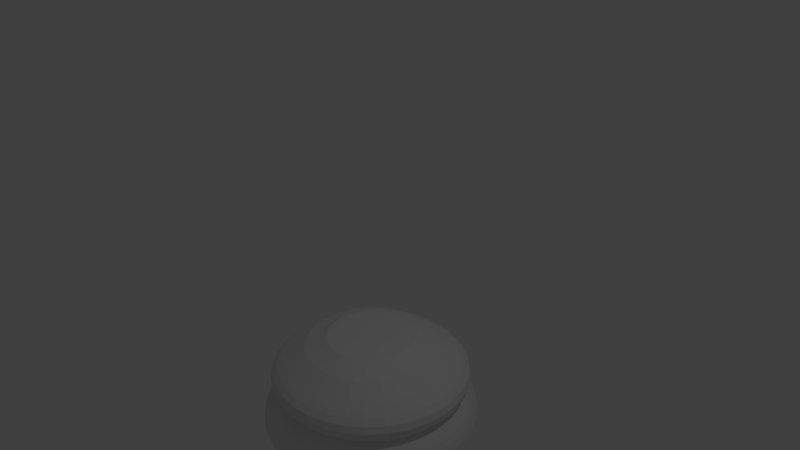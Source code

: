 # Source: chestpiecebase.blend  (saved by Blender 2.78.0; exported with 4.5.12 LTS)
import bpy
from mathutils import Matrix  # noqa: F401  (used for matrix-valued properties, if any)

bpy.ops.wm.read_factory_settings(use_empty=True)
scene = bpy.context.scene
scene.name = 'Scene'

# ---- collections
col_collection_1 = bpy.data.collections.new('Collection 1'); scene.collection.children.link(col_collection_1)

# ---- world
world_world = bpy.data.worlds.new('World'); scene.world = world_world
world_world.color = (0.05088, 0.05088, 0.05088)
world_world.use_sun_shadow = False
world_world.sun_shadow_jitter_overblur = 0.0
world_world.cycles.sampling_method = 'MANUAL'

# ---- cameras
cam_camera = bpy.data.cameras.new('Camera')
cam_camera.clip_end = 100.0
cam_camera.lens = 35.0
cam_camera.sensor_width = 32.0
cam_camera.sensor_height = 18.0
cam_camera.ortho_scale = 7.314
cam_camera.dof.focus_distance = 0.0
cam_camera.dof.aperture_fstop = 128.0

# ---- lights
light_lamp = bpy.data.lights.new('Lamp', 'POINT')
light_lamp.transmission_factor = 0.0
light_lamp.cutoff_distance = 30.0
light_lamp.energy = 100.0
light_lamp.shadow_buffer_clip_start = 1.001
light_lamp.shadow_soft_size = 0.1
light_lamp.shadow_maximum_resolution = 0.006
light_lamp.use_absolute_resolution = True

# ---- meshes
me_cylinder_001 = bpy.data.meshes.new('Cylinder.001')
me_cylinder_001.from_pydata([(-0.1167, 0.5865, 0.264), (-0.2926, 1.471, -0.9984), (-0.2288, 0.5525, 0.264), (-0.574, 1.386, -0.9984), (-0.3322, 0.4972, 0.264), (-0.8334, 1.247, -0.9984), (-0.4228, 0.4228, 0.264), (-1.061, 1.061, -0.9984), (-0.4972, 0.3322, 0.264), (-1.247, 0.8334, -0.9984), (-0.5525, 0.2288, 0.264), (-1.386, 0.574, -0.9984), (-0.5865, 0.1167, 0.264), (-1.471, 0.2926, -0.9984), (-0.598, 8.267e-07, 0.264), (-1.5, 1.448e-06, -0.9984), (-0.5865, -0.1167, 0.264), (-1.471, -0.2926, -0.9984), (-0.5525, -0.2288, 0.264), (-1.386, -0.574, -0.9984), (-0.4972, -0.3322, 0.264), (-1.247, -0.8334, -0.9984), (-0.4228, -0.4228, 0.264), (-1.061, -1.061, -0.9984), (-0.3322, -0.4972, 0.264), (-0.8334, -1.247, -0.9984), (-0.2288, -0.5525, 0.264), (-0.574, -1.386, -0.9984), (-0.1167, -0.5865, 0.264), (-0.2926, -1.471, -0.9984), (-1.12e-07, -0.598, 0.264), (-4.888e-07, -1.5, -0.9984), (0.1167, -0.5865, 0.264), (0.2926, -1.471, -0.9984), (0.2288, -0.5525, 0.264), (0.574, -1.386, -0.9984), (0.3322, -0.4972, 0.264), (0.8334, -1.247, -0.9984), (0.4228, -0.4228, 0.264), (1.061, -1.061, -0.9984), (0.4972, -0.3322, 0.264), (1.247, -0.8334, -0.9984), (0.5525, -0.2288, 0.264), (1.386, -0.574, -0.9984), (0.5865, -0.1167, 0.264), (1.471, -0.2926, -0.9984), (0.598, 2.95e-07, 0.264), (1.5, 1.132e-07, -0.9984), (0.5865, 0.1167, 0.264), (1.471, 0.2926, -0.9984), (0.5525, 0.2288, 0.264), (1.386, 0.574, -0.9984), (0.4972, 0.3322, 0.264), (1.247, 0.8334, -0.9984), (0.4228, 0.4228, 0.264), (1.061, 1.061, -0.9984), (0.3322, 0.4972, 0.264), (0.8334, 1.247, -0.9984), (0.2288, 0.5525, 0.264), (0.574, 1.386, -0.9984), (0.1167, 0.5865, 0.264), (0.2926, 1.471, -0.9984), (6.683e-08, 0.598, 0.264), (0.0, 1.5, -0.9984), (2.99e-08, 1.247, -0.5243), (3.233e-08, 1.226, -0.08658), (7.067e-08, 0.901, 0.1323), (0.1758, 0.8837, 0.1323), (0.2392, 1.202, -0.08658), (0.2432, 1.223, -0.5243), (0.3448, 0.8324, 0.1323), (0.4691, 1.133, -0.08658), (0.477, 1.152, -0.5243), (0.5006, 0.7491, 0.1323), (0.6811, 1.019, -0.08658), (0.6925, 1.036, -0.5243), (0.7491, 0.5006, 0.1323), (1.019, 0.6811, -0.08658), (1.036, 0.6925, -0.5243), (0.6371, 0.6371, 0.1323), (0.8669, 0.8669, -0.08658), (0.8814, 0.8814, -0.5243), (0.8837, 0.1758, 0.1323), (1.202, 0.2392, -0.08658), (1.223, 0.2432, -0.5243), (0.8324, 0.3448, 0.1323), (1.133, 0.4691, -0.08658), (1.152, 0.477, -0.5243), (0.901, 2.555e-07, 0.1323), (1.226, 1.783e-07, -0.08658), (1.247, 1.734e-07, -0.5243), (0.8837, -0.1758, 0.1323), (1.202, -0.2392, -0.08658), (1.223, -0.2432, -0.5243), (0.6371, -0.6371, 0.1323), (0.8669, -0.8669, -0.08658), (0.8814, -0.8814, -0.5243), (0.7491, -0.5006, 0.1323), (1.019, -0.6811, -0.08658), (1.036, -0.6925, -0.5243), (0.8324, -0.3448, 0.1323), (1.133, -0.4691, -0.08658), (1.152, -0.477, -0.5243), (0.3448, -0.8324, 0.1323), (0.4691, -1.133, -0.08658), (0.477, -1.152, -0.5243), (0.1758, -0.8837, 0.1323), (0.2392, -1.202, -0.08658), (0.2432, -1.223, -0.5243), (0.5006, -0.7491, 0.1323), (0.6811, -1.019, -0.08658), (0.6925, -1.036, -0.5243), (-2.229e-07, -0.901, 0.1323), (-3.671e-07, -1.226, -0.08658), (-3.763e-07, -1.247, -0.5243), (-0.1758, -0.8837, 0.1323), (-0.2392, -1.202, -0.08658), (-0.2432, -1.223, -0.5243), (-0.3448, -0.8324, 0.1323), (-0.4691, -1.133, -0.08658), (-0.477, -1.152, -0.5243), (-0.5006, -0.7491, 0.1323), (-0.6811, -1.019, -0.08658), (-0.6925, -1.036, -0.5243), (-0.6371, -0.6371, 0.1323), (-0.8669, -0.8669, -0.08658), (-0.8814, -0.8814, -0.5243), (-0.7491, -0.5005, 0.1323), (-1.019, -0.6811, -0.08658), (-1.036, -0.6925, -0.5243), (-0.8837, -0.1758, 0.1323), (-1.202, -0.2392, -0.08658), (-1.223, -0.2432, -0.5243), (-0.8324, -0.3448, 0.1323), (-1.133, -0.4691, -0.08658), (-1.152, -0.477, -0.5243), (-0.8837, 0.1758, 0.1323), (-1.202, 0.2392, -0.08658), (-1.223, 0.2432, -0.5243), (-0.901, 1.057e-06, 0.1323), (-1.226, 1.27e-06, -0.08658), (-1.247, 1.283e-06, -0.5243), (-0.7491, 0.5006, 0.1323), (-1.019, 0.6811, -0.08658), (-1.036, 0.6925, -0.5243), (-0.5005, 0.7491, 0.1323), (-0.6811, 1.019, -0.08658), (-0.6925, 1.036, -0.5243), (-0.8324, 0.3448, 0.1323), (-1.133, 0.4692, -0.08658), (-1.152, 0.477, -0.5243), (-0.6371, 0.6371, 0.1323), (-0.8669, 0.8669, -0.08658), (-0.8814, 0.8814, -0.5243), (-0.3448, 0.8324, 0.1323), (-0.4691, 1.133, -0.08658), (-0.477, 1.152, -0.5243), (-0.1758, 0.8837, 0.1323), (-0.2392, 1.202, -0.08658), (-0.2432, 1.223, -0.5243), (1.82e-08, 1.346, -0.6099), (0.0, 1.5, -0.9464), (1.118e-08, 1.405, -0.6764), (5.355e-09, 1.455, -0.7636), (1.397e-09, 1.488, -0.8585), (0.2926, 1.471, -0.9464), (0.2625, 1.32, -0.6099), (0.2903, 1.46, -0.8585), (0.2838, 1.427, -0.7636), (0.2741, 1.378, -0.6764), (0.574, 1.386, -0.9464), (0.515, 1.243, -0.6099), (0.5695, 1.375, -0.8585), (0.5567, 1.344, -0.7636), (0.5376, 1.298, -0.6764), (0.8334, 1.247, -0.9464), (0.7476, 1.119, -0.6099), (0.8268, 1.237, -0.8585), (0.8083, 1.21, -0.7636), (0.7804, 1.168, -0.6764), (1.247, 0.8334, -0.9464), (1.119, 0.7476, -0.6099), (1.237, 0.8268, -0.8585), (1.21, 0.8083, -0.7636), (1.168, 0.7804, -0.6764), (1.061, 1.061, -0.9464), (0.9516, 0.9516, -0.6099), (1.052, 1.052, -0.8585), (1.029, 1.029, -0.7636), (0.9933, 0.9933, -0.6764), (1.471, 0.2926, -0.9464), (1.32, 0.2625, -0.6099), (1.46, 0.2903, -0.8585), (1.427, 0.2838, -0.7636), (1.378, 0.2741, -0.6764), (1.386, 0.574, -0.9464), (1.243, 0.515, -0.6099), (1.375, 0.5695, -0.8585), (1.344, 0.5567, -0.7636), (1.298, 0.5376, -0.6764), (1.346, 1.499e-07, -0.6099), (1.5, 1.132e-07, -0.9464), (1.405, 1.359e-07, -0.6764), (1.455, 1.24e-07, -0.7636), (1.488, 1.161e-07, -0.8585), (1.471, -0.2926, -0.9464), (1.32, -0.2625, -0.6099), (1.46, -0.2903, -0.8585), (1.427, -0.2838, -0.7636), (1.378, -0.2741, -0.6764), (1.061, -1.061, -0.9464), (0.9516, -0.9516, -0.6099), (1.052, -1.052, -0.8585), (1.029, -1.029, -0.7636), (0.9933, -0.9933, -0.6764), (1.247, -0.8334, -0.9464), (1.119, -0.7476, -0.6099), (1.237, -0.8268, -0.8585), (1.21, -0.8083, -0.7636), (1.168, -0.7804, -0.6764), (1.243, -0.515, -0.6099), (1.386, -0.574, -0.9464), (1.298, -0.5376, -0.6764), (1.344, -0.5567, -0.7636), (1.375, -0.5695, -0.8585), (0.574, -1.386, -0.9464), (0.515, -1.243, -0.6099), (0.5695, -1.375, -0.8585), (0.5567, -1.344, -0.7636), (0.5376, -1.298, -0.6764), (0.2926, -1.471, -0.9464), (0.2625, -1.32, -0.6099), (0.2903, -1.46, -0.8585), (0.2838, -1.427, -0.7636), (0.2741, -1.378, -0.6764), (0.8334, -1.247, -0.9464), (0.7476, -1.119, -0.6099), (0.8268, -1.237, -0.8585), (0.8083, -1.21, -0.7636), (0.7804, -1.168, -0.6764), (-4.888e-07, -1.5, -0.9464), (-4.203e-07, -1.346, -0.6099), (-4.836e-07, -1.488, -0.8585), (-4.686e-07, -1.455, -0.7636), (-4.466e-07, -1.405, -0.6764), (-0.2926, -1.471, -0.9464), (-0.2625, -1.32, -0.6099), (-0.2903, -1.46, -0.8585), (-0.2838, -1.427, -0.7636), (-0.2741, -1.378, -0.6764), (-0.574, -1.386, -0.9464), (-0.515, -1.243, -0.6099), (-0.5695, -1.375, -0.8585), (-0.5567, -1.344, -0.7636), (-0.5376, -1.298, -0.6764), (-0.8334, -1.247, -0.9464), (-0.7477, -1.119, -0.6099), (-0.8268, -1.237, -0.8585), (-0.8083, -1.21, -0.7636), (-0.7804, -1.168, -0.6764), (-0.9516, -0.9516, -0.6099), (-1.061, -1.061, -0.9464), (-0.9933, -0.9933, -0.6764), (-1.029, -1.029, -0.7636), (-1.052, -1.052, -0.8585), (-1.247, -0.8334, -0.9464), (-1.119, -0.7476, -0.6099), (-1.237, -0.8268, -0.8585), (-1.21, -0.8083, -0.7636), (-1.168, -0.7804, -0.6764), (-1.471, -0.2926, -0.9464), (-1.32, -0.2625, -0.6099), (-1.46, -0.2903, -0.8585), (-1.427, -0.2838, -0.7636), (-1.378, -0.2741, -0.6764), (-1.243, -0.515, -0.6099), (-1.386, -0.574, -0.9464), (-1.298, -0.5376, -0.6764), (-1.344, -0.5567, -0.7636), (-1.375, -0.5695, -0.8585), (-1.471, 0.2926, -0.9464), (-1.32, 0.2625, -0.6099), (-1.46, 0.2903, -0.8585), (-1.427, 0.2838, -0.7636), (-1.378, 0.2741, -0.6764), (-1.5, 1.448e-06, -0.9464), (-1.346, 1.348e-06, -0.6099), (-1.488, 1.441e-06, -0.8585), (-1.455, 1.419e-06, -0.7636), (-1.405, 1.386e-06, -0.6764), (-1.247, 0.8334, -0.9464), (-1.119, 0.7477, -0.6099), (-1.237, 0.8268, -0.8585), (-1.21, 0.8083, -0.7636), (-1.168, 0.7804, -0.6764), (-0.8334, 1.247, -0.9464), (-0.7476, 1.119, -0.6099), (-0.8268, 1.237, -0.8585), (-0.8083, 1.21, -0.7636), (-0.7804, 1.168, -0.6764), (-1.386, 0.574, -0.9464), (-1.243, 0.515, -0.6099), (-1.375, 0.5695, -0.8585), (-1.344, 0.5567, -0.7636), (-1.298, 0.5376, -0.6764), (-1.061, 1.061, -0.9464), (-0.9516, 0.9516, -0.6099), (-1.052, 1.052, -0.8585), (-1.029, 1.029, -0.7636), (-0.9933, 0.9933, -0.6764), (-0.574, 1.386, -0.9464), (-0.515, 1.243, -0.6099), (-0.5695, 1.375, -0.8585), (-0.5567, 1.344, -0.7636), (-0.5376, 1.298, -0.6764), (-0.2926, 1.471, -0.9464), (-0.2625, 1.32, -0.6099), (-0.2903, 1.46, -0.8585), (-0.2838, 1.427, -0.7636), (-0.2741, 1.378, -0.6764), (2.581e-08, 1.281, -0.1307), (2.499e-08, 1.288, -0.4884), (1.793e-08, 1.349, -0.2115), (1.49e-08, 1.374, -0.3078), (1.746e-08, 1.353, -0.4051), (0.2513, 1.263, -0.4884), (0.25, 1.257, -0.1307), (0.2639, 1.327, -0.4051), (0.268, 1.347, -0.3078), (0.2631, 1.323, -0.2115), (0.493, 1.19, -0.4884), (0.4903, 1.184, -0.1307), (0.5176, 1.25, -0.4051), (0.5258, 1.269, -0.3078), (0.5162, 1.246, -0.2115), (0.7157, 1.071, -0.4884), (0.7118, 1.065, -0.1307), (0.7514, 1.125, -0.4051), (0.7633, 1.142, -0.3078), (0.7494, 1.122, -0.2115), (1.071, 0.7157, -0.4884), (1.065, 0.7118, -0.1307), (1.125, 0.7514, -0.4051), (1.142, 0.7633, -0.3078), (1.122, 0.7494, -0.2115), (0.9109, 0.9109, -0.4884), (0.906, 0.906, -0.1307), (0.9564, 0.9564, -0.4051), (0.9715, 0.9715, -0.3078), (0.9538, 0.9538, -0.2115), (1.263, 0.2513, -0.4884), (1.257, 0.25, -0.1307), (1.327, 0.2639, -0.4051), (1.347, 0.268, -0.3078), (1.323, 0.2631, -0.2115), (1.19, 0.493, -0.4884), (1.184, 0.4903, -0.1307), (1.25, 0.5176, -0.4051), (1.269, 0.5258, -0.3078), (1.246, 0.5162, -0.2115), (1.281, 1.652e-07, -0.1307), (1.288, 1.635e-07, -0.4884), (1.349, 1.492e-07, -0.2115), (1.374, 1.434e-07, -0.3078), (1.353, 1.483e-07, -0.4051), (1.263, -0.2513, -0.4884), (1.257, -0.25, -0.1307), (1.327, -0.2639, -0.4051), (1.347, -0.268, -0.3078), (1.323, -0.2631, -0.2115), (0.9109, -0.9109, -0.4884), (0.906, -0.906, -0.1307), (0.9564, -0.9564, -0.4051), (0.9715, -0.9715, -0.3078), (0.9538, -0.9538, -0.2115), (1.071, -0.7157, -0.4884), (1.065, -0.7118, -0.1307), (1.125, -0.7514, -0.4051), (1.142, -0.7633, -0.3078), (1.122, -0.7494, -0.2115), (1.184, -0.4903, -0.1307), (1.19, -0.493, -0.4884), (1.246, -0.5162, -0.2115), (1.269, -0.5258, -0.3078), (1.25, -0.5176, -0.4051), (0.493, -1.19, -0.4884), (0.4903, -1.184, -0.1307), (0.5176, -1.25, -0.4051), (0.5258, -1.269, -0.3078), (0.5162, -1.246, -0.2115), (0.2513, -1.263, -0.4884), (0.25, -1.257, -0.1307), (0.2639, -1.327, -0.4051), (0.268, -1.347, -0.3078), (0.2631, -1.323, -0.2115), (0.7157, -1.071, -0.4884), (0.7118, -1.065, -0.1307), (0.7514, -1.125, -0.4051), (0.7633, -1.142, -0.3078), (0.7494, -1.122, -0.2115), (-3.947e-07, -1.288, -0.4884), (-3.917e-07, -1.281, -0.1307), (-4.233e-07, -1.353, -0.4051), (-4.331e-07, -1.374, -0.3078), (-4.217e-07, -1.349, -0.2115), (-0.2513, -1.263, -0.4884), (-0.25, -1.257, -0.1307), (-0.2639, -1.327, -0.4051), (-0.268, -1.347, -0.3078), (-0.2631, -1.323, -0.2115), (-0.493, -1.19, -0.4884), (-0.4903, -1.184, -0.1307), (-0.5176, -1.25, -0.4051), (-0.5258, -1.269, -0.3078), (-0.5162, -1.246, -0.2115), (-0.7157, -1.071, -0.4884), (-0.7118, -1.065, -0.1307), (-0.7514, -1.125, -0.4051), (-0.7633, -1.142, -0.3078), (-0.7494, -1.122, -0.2115), (-0.906, -0.906, -0.1307), (-0.9109, -0.9109, -0.4884), (-0.9538, -0.9538, -0.2115), (-0.9715, -0.9715, -0.3078), (-0.9564, -0.9564, -0.4051), (-1.071, -0.7157, -0.4884), (-1.065, -0.7118, -0.1307), (-1.125, -0.7514, -0.4051), (-1.142, -0.7633, -0.3078), (-1.122, -0.7494, -0.2115), (-1.263, -0.2513, -0.4884), (-1.257, -0.25, -0.1307), (-1.327, -0.2639, -0.4051), (-1.347, -0.268, -0.3078), (-1.323, -0.2631, -0.2115), (-1.184, -0.4903, -0.1307), (-1.19, -0.493, -0.4884), (-1.246, -0.5162, -0.2115), (-1.269, -0.5258, -0.3078), (-1.25, -0.5176, -0.4051), (-1.263, 0.2513, -0.4884), (-1.257, 0.25, -0.1307), (-1.327, 0.2639, -0.4051), (-1.347, 0.268, -0.3078), (-1.323, 0.2631, -0.2115), (-1.288, 1.31e-06, -0.4884), (-1.281, 1.306e-06, -0.1307), (-1.353, 1.352e-06, -0.4051), (-1.374, 1.366e-06, -0.3078), (-1.349, 1.35e-06, -0.2115), (-1.071, 0.7157, -0.4884), (-1.065, 0.7118, -0.1307), (-1.125, 0.7515, -0.4051), (-1.142, 0.7633, -0.3078), (-1.122, 0.7494, -0.2115), (-0.7157, 1.071, -0.4884), (-0.7118, 1.065, -0.1307), (-0.7514, 1.125, -0.4051), (-0.7633, 1.142, -0.3078), (-0.7494, 1.122, -0.2115), (-1.19, 0.493, -0.4884), (-1.184, 0.4903, -0.1307), (-1.25, 0.5176, -0.4051), (-1.269, 0.5258, -0.3078), (-1.246, 0.5162, -0.2115), (-0.9109, 0.9109, -0.4884), (-0.906, 0.906, -0.1307), (-0.9564, 0.9564, -0.4051), (-0.9715, 0.9715, -0.3078), (-0.9538, 0.9538, -0.2115), (-0.493, 1.19, -0.4884), (-0.4903, 1.184, -0.1307), (-0.5176, 1.25, -0.4051), (-0.5258, 1.269, -0.3078), (-0.5162, 1.246, -0.2115), (-0.2513, 1.263, -0.4884), (-0.25, 1.257, -0.1307), (-0.2639, 1.327, -0.4051), (-0.268, 1.347, -0.3078), (-0.2631, 1.323, -0.2115), (0.1343, 0.6344, 0.212), (0.002445, 0.6473, 0.212), (0.261, 0.5959, 0.212), (0.3778, 0.5335, 0.212), (0.4802, 0.4495, 0.212), (0.5642, 0.3471, 0.212), (0.6651, 0.1035, 0.212), (0.6266, 0.2303, 0.212), (0.6651, -0.1601, 0.212), (0.6781, -0.02829, 0.212), (0.5642, -0.4036, 0.212), (0.6266, -0.2868, 0.212), (0.3778, -0.5901, 0.212), (0.4802, -0.506, 0.212), (0.002445, -0.7039, 0.212), (0.1343, -0.6909, 0.212), (0.261, -0.6525, 0.212), (-0.2561, -0.6525, 0.212), (-0.1294, -0.6909, 0.212), (-0.3729, -0.5901, 0.212), (-0.4753, -0.506, 0.212), (-0.5593, -0.4036, 0.212), (-0.6218, -0.2868, 0.212), (-0.6602, -0.1601, 0.212), (-0.6602, 0.1035, 0.212), (-0.6732, -0.02829, 0.212), (-0.4753, 0.4495, 0.212), (-0.5593, 0.3471, 0.212), (-0.3729, 0.5335, 0.212), (-0.6218, 0.2303, 0.212), (-0.1294, 0.6344, 0.212), (-0.2561, 0.5959, 0.212)], [], [(66, 481, 480, 67), (67, 480, 482, 70), (70, 482, 483, 73), (73, 483, 484, 79), (79, 484, 485, 76), (76, 485, 487, 85), (85, 487, 486, 82), (88, 489, 488, 91), (82, 486, 489, 88), (100, 491, 490, 97), (91, 488, 491, 100), (97, 490, 493, 94), (94, 493, 492, 109), (109, 492, 496, 103), (103, 496, 495, 106), (106, 495, 494, 112), (112, 494, 498, 115), (115, 498, 497, 118), (118, 497, 499, 121), (124, 500, 501, 127), (121, 499, 500, 124), (133, 502, 503, 130), (127, 501, 502, 133), (130, 503, 505, 139), (139, 505, 504, 136), (136, 504, 509, 148), (148, 509, 507, 142), (142, 507, 506, 151), (151, 506, 508, 145), (60, 62, 0, 2, 4, 6, 8, 10, 12, 14, 16, 18, 20, 22, 24, 26, 28, 30, 32, 34, 36, 38, 40, 42, 44, 46, 48, 50, 52, 54, 56, 58), (145, 508, 511, 154), (63, 61, 59, 57, 55, 53, 51, 49, 47, 45, 43, 41, 39, 37, 35, 33, 31, 29, 27, 25, 23, 21, 19, 17, 15, 13, 11, 9, 7, 5, 3, 1), (154, 511, 510, 157), (157, 510, 481, 66), (160, 64, 69, 166), (63, 161, 165, 61), (320, 65, 68, 326), (64, 321, 325, 69), (158, 157, 66, 65), (3, 310, 315, 1), (156, 470, 475, 159), (155, 154, 157, 158), (306, 153, 147, 296), (5, 295, 310, 3), (466, 152, 146, 456), (153, 465, 455, 147), (146, 145, 154, 155), (296, 147, 156, 311), (311, 156, 159, 316), (147, 455, 470, 156), (471, 155, 158, 476), (152, 151, 145, 146), (301, 150, 144, 291), (9, 290, 305, 7), (461, 149, 143, 451), (150, 460, 450, 144), (143, 142, 151, 152), (291, 144, 153, 306), (7, 305, 295, 5), (144, 450, 465, 153), (456, 146, 155, 471), (149, 148, 142, 143), (286, 141, 138, 281), (13, 280, 300, 11), (446, 140, 137, 441), (141, 445, 440, 138), (137, 136, 148, 149), (281, 138, 150, 301), (11, 300, 290, 9), (138, 440, 460, 150), (451, 143, 152, 466), (140, 139, 136, 137), (275, 135, 132, 271), (17, 270, 285, 15), (435, 134, 131, 431), (135, 436, 430, 132), (131, 130, 139, 140), (19, 276, 270, 17), (21, 265, 276, 19), (431, 131, 140, 446), (129, 425, 436, 135), (128, 127, 133, 134), (271, 132, 141, 286), (15, 285, 280, 13), (132, 430, 445, 141), (441, 137, 149, 461), (134, 133, 130, 131), (260, 126, 129, 266), (25, 255, 261, 23), (420, 125, 128, 426), (123, 415, 421, 126), (122, 121, 124, 125), (266, 129, 135, 275), (23, 261, 265, 21), (426, 128, 134, 435), (126, 421, 425, 129), (125, 124, 127, 128), (256, 123, 126, 260), (27, 250, 255, 25), (416, 122, 125, 420), (120, 410, 415, 123), (119, 118, 121, 122), (251, 120, 123, 256), (29, 245, 250, 27), (411, 119, 122, 416), (117, 405, 410, 120), (116, 115, 118, 119), (246, 117, 120, 251), (31, 240, 245, 29), (406, 116, 119, 411), (114, 400, 405, 117), (113, 112, 115, 116), (241, 114, 117, 246), (33, 230, 240, 31), (401, 113, 116, 406), (108, 390, 400, 114), (107, 106, 112, 113), (236, 111, 105, 226), (35, 225, 230, 33), (396, 110, 104, 386), (111, 395, 385, 105), (104, 103, 106, 107), (226, 105, 108, 231), (231, 108, 114, 241), (105, 385, 390, 108), (391, 107, 113, 401), (110, 109, 103, 104), (216, 99, 96, 211), (39, 210, 235, 37), (376, 98, 95, 371), (99, 375, 370, 96), (95, 94, 109, 110), (211, 96, 111, 236), (43, 221, 215, 41), (96, 370, 395, 111), (102, 381, 375, 99), (98, 97, 94, 95), (41, 215, 210, 39), (45, 205, 221, 43), (371, 95, 110, 396), (93, 365, 381, 102), (92, 91, 100, 101), (220, 102, 99, 216), (37, 235, 225, 35), (380, 101, 98, 376), (386, 104, 107, 391), (101, 100, 97, 98), (196, 87, 84, 191), (49, 190, 201, 47), (356, 86, 83, 351), (87, 355, 350, 84), (83, 82, 88, 89), (206, 93, 102, 220), (47, 201, 205, 45), (366, 92, 101, 380), (90, 361, 365, 93), (89, 88, 91, 92), (191, 84, 90, 200), (200, 90, 93, 206), (84, 350, 361, 90), (360, 89, 92, 366), (86, 85, 82, 83), (186, 81, 78, 181), (53, 180, 195, 51), (346, 80, 77, 341), (81, 345, 340, 78), (77, 76, 85, 86), (181, 78, 87, 196), (51, 195, 190, 49), (78, 340, 355, 87), (351, 83, 89, 360), (80, 79, 76, 77), (55, 185, 180, 53), (57, 175, 185, 55), (341, 77, 86, 356), (75, 335, 345, 81), (74, 73, 79, 80), (176, 75, 81, 186), (59, 170, 175, 57), (336, 74, 80, 346), (72, 330, 335, 75), (71, 70, 73, 74), (171, 72, 75, 176), (61, 165, 170, 59), (331, 71, 74, 336), (69, 325, 330, 72), (68, 67, 70, 71), (166, 69, 72, 171), (316, 159, 64, 160), (326, 68, 71, 331), (476, 158, 65, 320), (65, 66, 67, 68), (316, 160, 162, 319), (319, 162, 163, 318), (318, 163, 164, 317), (317, 164, 161, 315), (311, 316, 319, 314), (314, 319, 318, 313), (313, 318, 317, 312), (312, 317, 315, 310), (296, 311, 314, 299), (299, 314, 313, 298), (298, 313, 312, 297), (297, 312, 310, 295), (306, 296, 299, 309), (309, 299, 298, 308), (308, 298, 297, 307), (307, 297, 295, 305), (291, 306, 309, 294), (294, 309, 308, 293), (293, 308, 307, 292), (292, 307, 305, 290), (301, 291, 294, 304), (304, 294, 293, 303), (303, 293, 292, 302), (302, 292, 290, 300), (281, 301, 304, 284), (284, 304, 303, 283), (283, 303, 302, 282), (282, 302, 300, 280), (286, 281, 284, 289), (289, 284, 283, 288), (288, 283, 282, 287), (287, 282, 280, 285), (271, 286, 289, 274), (274, 289, 288, 273), (273, 288, 287, 272), (272, 287, 285, 270), (266, 275, 277, 269), (269, 277, 278, 268), (268, 278, 279, 267), (267, 279, 276, 265), (275, 271, 274, 277), (277, 274, 273, 278), (278, 273, 272, 279), (279, 272, 270, 276), (256, 260, 262, 259), (259, 262, 263, 258), (258, 263, 264, 257), (257, 264, 261, 255), (260, 266, 269, 262), (262, 269, 268, 263), (263, 268, 267, 264), (264, 267, 265, 261), (251, 256, 259, 254), (254, 259, 258, 253), (253, 258, 257, 252), (252, 257, 255, 250), (246, 251, 254, 249), (249, 254, 253, 248), (248, 253, 252, 247), (247, 252, 250, 245), (241, 246, 249, 244), (244, 249, 248, 243), (243, 248, 247, 242), (242, 247, 245, 240), (231, 241, 244, 234), (234, 244, 243, 233), (233, 243, 242, 232), (232, 242, 240, 230), (226, 231, 234, 229), (229, 234, 233, 228), (228, 233, 232, 227), (227, 232, 230, 225), (236, 226, 229, 239), (239, 229, 228, 238), (238, 228, 227, 237), (237, 227, 225, 235), (211, 236, 239, 214), (214, 239, 238, 213), (213, 238, 237, 212), (212, 237, 235, 210), (216, 211, 214, 219), (219, 214, 213, 218), (218, 213, 212, 217), (217, 212, 210, 215), (206, 220, 222, 209), (209, 222, 223, 208), (208, 223, 224, 207), (207, 224, 221, 205), (220, 216, 219, 222), (222, 219, 218, 223), (223, 218, 217, 224), (224, 217, 215, 221), (191, 200, 202, 194), (194, 202, 203, 193), (193, 203, 204, 192), (192, 204, 201, 190), (200, 206, 209, 202), (202, 209, 208, 203), (203, 208, 207, 204), (204, 207, 205, 201), (196, 191, 194, 199), (199, 194, 193, 198), (198, 193, 192, 197), (197, 192, 190, 195), (181, 196, 199, 184), (184, 199, 198, 183), (183, 198, 197, 182), (182, 197, 195, 180), (186, 181, 184, 189), (189, 184, 183, 188), (188, 183, 182, 187), (187, 182, 180, 185), (176, 186, 189, 179), (179, 189, 188, 178), (178, 188, 187, 177), (177, 187, 185, 175), (171, 176, 179, 174), (174, 179, 178, 173), (173, 178, 177, 172), (172, 177, 175, 170), (166, 171, 174, 169), (169, 174, 173, 168), (168, 173, 172, 167), (167, 172, 170, 165), (160, 166, 169, 162), (162, 169, 168, 163), (163, 168, 167, 164), (164, 167, 165, 161), (1, 315, 161, 63), (476, 320, 322, 479), (479, 322, 323, 478), (478, 323, 324, 477), (477, 324, 321, 475), (471, 476, 479, 474), (474, 479, 478, 473), (473, 478, 477, 472), (472, 477, 475, 470), (456, 471, 474, 459), (459, 474, 473, 458), (458, 473, 472, 457), (457, 472, 470, 455), (466, 456, 459, 469), (469, 459, 458, 468), (468, 458, 457, 467), (467, 457, 455, 465), (451, 466, 469, 454), (454, 469, 468, 453), (453, 468, 467, 452), (452, 467, 465, 450), (461, 451, 454, 464), (464, 454, 453, 463), (463, 453, 452, 462), (462, 452, 450, 460), (441, 461, 464, 444), (444, 464, 463, 443), (443, 463, 462, 442), (442, 462, 460, 440), (446, 441, 444, 449), (449, 444, 443, 448), (448, 443, 442, 447), (447, 442, 440, 445), (431, 446, 449, 434), (434, 449, 448, 433), (433, 448, 447, 432), (432, 447, 445, 430), (426, 435, 437, 429), (429, 437, 438, 428), (428, 438, 439, 427), (427, 439, 436, 425), (435, 431, 434, 437), (437, 434, 433, 438), (438, 433, 432, 439), (439, 432, 430, 436), (416, 420, 422, 419), (419, 422, 423, 418), (418, 423, 424, 417), (417, 424, 421, 415), (420, 426, 429, 422), (422, 429, 428, 423), (423, 428, 427, 424), (424, 427, 425, 421), (411, 416, 419, 414), (414, 419, 418, 413), (413, 418, 417, 412), (412, 417, 415, 410), (406, 411, 414, 409), (409, 414, 413, 408), (408, 413, 412, 407), (407, 412, 410, 405), (401, 406, 409, 404), (404, 409, 408, 403), (403, 408, 407, 402), (402, 407, 405, 400), (391, 401, 404, 394), (394, 404, 403, 393), (393, 403, 402, 392), (392, 402, 400, 390), (386, 391, 394, 389), (389, 394, 393, 388), (388, 393, 392, 387), (387, 392, 390, 385), (396, 386, 389, 399), (399, 389, 388, 398), (398, 388, 387, 397), (397, 387, 385, 395), (371, 396, 399, 374), (374, 399, 398, 373), (373, 398, 397, 372), (372, 397, 395, 370), (376, 371, 374, 379), (379, 374, 373, 378), (378, 373, 372, 377), (377, 372, 370, 375), (366, 380, 382, 369), (369, 382, 383, 368), (368, 383, 384, 367), (367, 384, 381, 365), (380, 376, 379, 382), (382, 379, 378, 383), (383, 378, 377, 384), (384, 377, 375, 381), (351, 360, 362, 354), (354, 362, 363, 353), (353, 363, 364, 352), (352, 364, 361, 350), (360, 366, 369, 362), (362, 369, 368, 363), (363, 368, 367, 364), (364, 367, 365, 361), (356, 351, 354, 359), (359, 354, 353, 358), (358, 353, 352, 357), (357, 352, 350, 355), (341, 356, 359, 344), (344, 359, 358, 343), (343, 358, 357, 342), (342, 357, 355, 340), (346, 341, 344, 349), (349, 344, 343, 348), (348, 343, 342, 347), (347, 342, 340, 345), (336, 346, 349, 339), (339, 349, 348, 338), (338, 348, 347, 337), (337, 347, 345, 335), (331, 336, 339, 334), (334, 339, 338, 333), (333, 338, 337, 332), (332, 337, 335, 330), (326, 331, 334, 329), (329, 334, 333, 328), (328, 333, 332, 327), (327, 332, 330, 325), (320, 326, 329, 322), (322, 329, 328, 323), (323, 328, 327, 324), (324, 327, 325, 321), (159, 475, 321, 64), (62, 60, 480, 481), (60, 58, 482, 480), (58, 56, 483, 482), (56, 54, 484, 483), (54, 52, 485, 484), (50, 48, 486, 487), (52, 50, 487, 485), (46, 44, 488, 489), (48, 46, 489, 486), (42, 40, 490, 491), (38, 36, 492, 493), (44, 42, 491, 488), (40, 38, 493, 490), (32, 30, 494, 495), (36, 34, 496, 492), (34, 32, 495, 496), (28, 26, 497, 498), (30, 28, 498, 494), (26, 24, 499, 497), (24, 22, 500, 499), (22, 20, 501, 500), (20, 18, 502, 501), (18, 16, 503, 502), (14, 12, 504, 505), (16, 14, 505, 503), (8, 6, 506, 507), (6, 4, 508, 506), (10, 8, 507, 509), (12, 10, 509, 504), (2, 0, 510, 511), (0, 62, 481, 510), (4, 2, 511, 508)])
me_cylinder_001.use_remesh_preserve_volume = False
me_cylinder_001.use_remesh_preserve_attributes = False
me_cylinder_001.use_mirror_vertex_groups = False
me_cylinder_001.update()

# ---- objects
ob_chestpiece_base = bpy.data.objects.new('chestpiece base', me_cylinder_001)
ob_lamp = bpy.data.objects.new('Lamp', light_lamp)
ob_camera = bpy.data.objects.new('Camera', cam_camera)

# ---- transforms, parenting, visibility, modifiers, constraints
ob_chestpiece_base.location = (0.0, 0.0, -1.5)
ob_chestpiece_base.lineart.crease_threshold = 0.0
ob_lamp.location = (4.076, 1.005, 5.904)
ob_lamp.rotation_euler = (0.6503, 0.05522, 1.866)
ob_lamp.lock_rotations_4d = False
ob_lamp.empty_display_type = 'ARROWS'
ob_lamp.color = (0.0, 0.0, 0.0, 0.0)
ob_lamp.lineart.crease_threshold = 0.0
ob_camera.location = (7.481, -6.508, 5.344)
ob_camera.rotation_euler = (1.109, 0.0, 0.8149)
ob_camera.lock_rotations_4d = False
ob_camera.empty_display_type = 'ARROWS'
ob_camera.color = (0.0, 0.0, 0.0, 0.0)
ob_camera.display_type = 'WIRE'
ob_camera.lineart.crease_threshold = 0.0

# ---- collection membership
col_collection_1.objects.link(ob_chestpiece_base)
col_collection_1.objects.link(ob_lamp)
col_collection_1.objects.link(ob_camera)

# ---- scene / render settings (as saved in the file)
scene.camera = ob_camera
scene.frame_start = 1; scene.frame_end = 250; scene.frame_set(44)
scene.render.engine = 'BLENDER_EEVEE_NEXT'
scene.render.resolution_percentage = 50
scene.render.dither_intensity = 0.0
scene.cycles.use_denoising = False
scene.cycles.samples = 128
scene.cycles.sampling_pattern = 'TABULATED_SOBOL'
scene.cycles.light_sampling_threshold = 0.0
scene.cycles.use_adaptive_sampling = False
scene.cycles.use_light_tree = False
scene.cycles.blur_glossy = 0.0
scene.cycles.sample_clamp_indirect = 0.0
scene.view_settings.view_transform = 'Standard'
bpy.context.view_layer.update()
